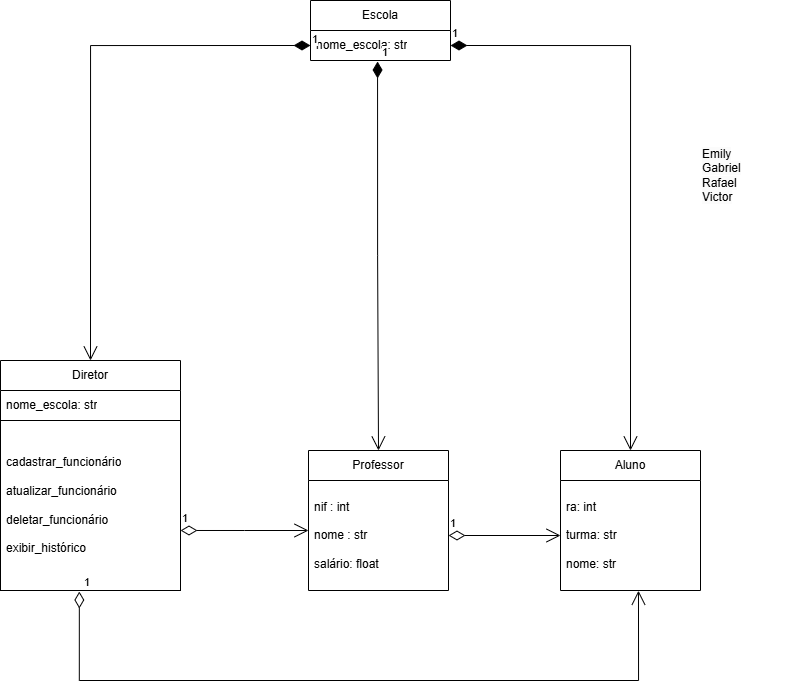

The diagram above was exported from draw.io. Its source (the exported page's mxGraphModel, read from the mxfile embedded in the PNG):
<mxGraphModel dx="2193" dy="1912" grid="1" gridSize="10" guides="1" tooltips="1" connect="1" arrows="1" fold="1" page="1" pageScale="1" pageWidth="827" pageHeight="1169" math="0" shadow="0">
  <root>
    <mxCell id="0" />
    <mxCell id="1" parent="0" />
    <mxCell id="qinzgLNfiSLEYZIK0qB4-2" value="Escola" style="swimlane;fontStyle=0;childLayout=stackLayout;horizontal=1;startSize=30;horizontalStack=0;resizeParent=1;resizeParentMax=0;resizeLast=0;collapsible=1;marginBottom=0;whiteSpace=wrap;html=1;" vertex="1" parent="1">
      <mxGeometry x="-90" y="-40" width="140" height="60" as="geometry" />
    </mxCell>
    <mxCell id="qinzgLNfiSLEYZIK0qB4-3" value="nome_escola: str" style="text;strokeColor=none;fillColor=none;align=left;verticalAlign=middle;spacingLeft=4;spacingRight=4;overflow=hidden;points=[[0,0.5],[1,0.5]];portConstraint=eastwest;rotatable=0;whiteSpace=wrap;html=1;" vertex="1" parent="qinzgLNfiSLEYZIK0qB4-2">
      <mxGeometry y="30" width="140" height="30" as="geometry" />
    </mxCell>
    <mxCell id="qinzgLNfiSLEYZIK0qB4-5" value="escola" style="text;strokeColor=none;fillColor=none;align=left;verticalAlign=middle;spacingLeft=4;spacingRight=4;overflow=hidden;points=[[0,0.5],[1,0.5]];portConstraint=eastwest;rotatable=0;whiteSpace=wrap;html=1;" vertex="1" parent="qinzgLNfiSLEYZIK0qB4-2">
      <mxGeometry y="60" width="140" as="geometry" />
    </mxCell>
    <mxCell id="qinzgLNfiSLEYZIK0qB4-6" value="Aluno" style="swimlane;fontStyle=0;childLayout=stackLayout;horizontal=1;startSize=30;horizontalStack=0;resizeParent=1;resizeParentMax=0;resizeLast=0;collapsible=1;marginBottom=0;whiteSpace=wrap;html=1;" vertex="1" parent="1">
      <mxGeometry x="160" y="410" width="140" height="140" as="geometry" />
    </mxCell>
    <mxCell id="qinzgLNfiSLEYZIK0qB4-7" value="ra: int&lt;div&gt;&lt;br&gt;&lt;/div&gt;&lt;div&gt;&lt;span style=&quot;background-color: transparent; color: light-dark(rgb(0, 0, 0), rgb(255, 255, 255));&quot;&gt;turma: str&lt;/span&gt;&lt;/div&gt;&lt;div&gt;&lt;br&gt;&lt;/div&gt;&lt;div&gt;nome: str&lt;/div&gt;" style="text;strokeColor=none;fillColor=none;align=left;verticalAlign=middle;spacingLeft=4;spacingRight=4;overflow=hidden;points=[[0,0.5],[1,0.5]];portConstraint=eastwest;rotatable=0;whiteSpace=wrap;html=1;" vertex="1" parent="qinzgLNfiSLEYZIK0qB4-6">
      <mxGeometry y="30" width="140" height="110" as="geometry" />
    </mxCell>
    <mxCell id="qinzgLNfiSLEYZIK0qB4-8" value="escola" style="text;strokeColor=none;fillColor=none;align=left;verticalAlign=middle;spacingLeft=4;spacingRight=4;overflow=hidden;points=[[0,0.5],[1,0.5]];portConstraint=eastwest;rotatable=0;whiteSpace=wrap;html=1;" vertex="1" parent="qinzgLNfiSLEYZIK0qB4-6">
      <mxGeometry y="140" width="140" as="geometry" />
    </mxCell>
    <mxCell id="qinzgLNfiSLEYZIK0qB4-9" value="Diretor" style="swimlane;fontStyle=0;childLayout=stackLayout;horizontal=1;startSize=30;horizontalStack=0;resizeParent=1;resizeParentMax=0;resizeLast=0;collapsible=1;marginBottom=0;whiteSpace=wrap;html=1;" vertex="1" parent="1">
      <mxGeometry x="-400" y="320" width="180" height="60" as="geometry" />
    </mxCell>
    <mxCell id="qinzgLNfiSLEYZIK0qB4-10" value="nome_escola: str" style="text;strokeColor=none;fillColor=none;align=left;verticalAlign=middle;spacingLeft=4;spacingRight=4;overflow=hidden;points=[[0,0.5],[1,0.5]];portConstraint=eastwest;rotatable=0;whiteSpace=wrap;html=1;" vertex="1" parent="qinzgLNfiSLEYZIK0qB4-9">
      <mxGeometry y="30" width="180" height="30" as="geometry" />
    </mxCell>
    <mxCell id="qinzgLNfiSLEYZIK0qB4-11" value="escola" style="text;strokeColor=none;fillColor=none;align=left;verticalAlign=middle;spacingLeft=4;spacingRight=4;overflow=hidden;points=[[0,0.5],[1,0.5]];portConstraint=eastwest;rotatable=0;whiteSpace=wrap;html=1;" vertex="1" parent="qinzgLNfiSLEYZIK0qB4-9">
      <mxGeometry y="60" width="180" as="geometry" />
    </mxCell>
    <mxCell id="qinzgLNfiSLEYZIK0qB4-20" value="cadastrar_funcionário&lt;div&gt;&lt;br&gt;&lt;div&gt;atualizar_funcionário&lt;/div&gt;&lt;div&gt;&lt;br&gt;&lt;/div&gt;&lt;div&gt;deletar_funcionário&amp;nbsp;&lt;/div&gt;&lt;div&gt;&lt;br&gt;&lt;/div&gt;&lt;div&gt;exibir_histórico&lt;/div&gt;&lt;/div&gt;" style="text;strokeColor=default;fillColor=none;align=left;verticalAlign=middle;spacingLeft=4;spacingRight=4;overflow=hidden;points=[[0,0.5],[1,0.5]];portConstraint=eastwest;rotatable=0;whiteSpace=wrap;html=1;" vertex="1" parent="1">
      <mxGeometry x="-400" y="380" width="180" height="170" as="geometry" />
    </mxCell>
    <mxCell id="qinzgLNfiSLEYZIK0qB4-21" value="Professor" style="swimlane;fontStyle=0;childLayout=stackLayout;horizontal=1;startSize=30;horizontalStack=0;resizeParent=1;resizeParentMax=0;resizeLast=0;collapsible=1;marginBottom=0;whiteSpace=wrap;html=1;" vertex="1" parent="1">
      <mxGeometry x="-92" y="410" width="140" height="140" as="geometry" />
    </mxCell>
    <mxCell id="qinzgLNfiSLEYZIK0qB4-22" value="nif : int&lt;div&gt;&lt;br&gt;&lt;/div&gt;&lt;div&gt;nome : str&lt;/div&gt;&lt;div&gt;&lt;br&gt;&lt;/div&gt;&lt;div&gt;salário: float&lt;/div&gt;" style="text;strokeColor=none;fillColor=none;align=left;verticalAlign=middle;spacingLeft=4;spacingRight=4;overflow=hidden;points=[[0,0.5],[1,0.5]];portConstraint=eastwest;rotatable=0;whiteSpace=wrap;html=1;" vertex="1" parent="qinzgLNfiSLEYZIK0qB4-21">
      <mxGeometry y="30" width="140" height="110" as="geometry" />
    </mxCell>
    <mxCell id="qinzgLNfiSLEYZIK0qB4-23" value="escola" style="text;strokeColor=none;fillColor=none;align=left;verticalAlign=middle;spacingLeft=4;spacingRight=4;overflow=hidden;points=[[0,0.5],[1,0.5]];portConstraint=eastwest;rotatable=0;whiteSpace=wrap;html=1;" vertex="1" parent="qinzgLNfiSLEYZIK0qB4-21">
      <mxGeometry y="140" width="140" as="geometry" />
    </mxCell>
    <mxCell id="qinzgLNfiSLEYZIK0qB4-30" value="1" style="endArrow=open;html=1;endSize=12;startArrow=diamondThin;startSize=14;startFill=1;edgeStyle=orthogonalEdgeStyle;align=left;verticalAlign=bottom;rounded=0;exitX=0.479;exitY=1.033;exitDx=0;exitDy=0;exitPerimeter=0;entryX=0.5;entryY=0;entryDx=0;entryDy=0;" edge="1" parent="1" source="qinzgLNfiSLEYZIK0qB4-3" target="qinzgLNfiSLEYZIK0qB4-21">
      <mxGeometry x="-1" y="3" relative="1" as="geometry">
        <mxPoint x="-80" y="260" as="sourcePoint" />
        <mxPoint x="80" y="260" as="targetPoint" />
      </mxGeometry>
    </mxCell>
    <mxCell id="qinzgLNfiSLEYZIK0qB4-31" value="1" style="endArrow=open;html=1;endSize=12;startArrow=diamondThin;startSize=14;startFill=1;edgeStyle=orthogonalEdgeStyle;align=left;verticalAlign=bottom;rounded=0;exitX=1;exitY=0.5;exitDx=0;exitDy=0;entryX=0.5;entryY=0;entryDx=0;entryDy=0;" edge="1" parent="1" source="qinzgLNfiSLEYZIK0qB4-3" target="qinzgLNfiSLEYZIK0qB4-6">
      <mxGeometry x="-1" y="3" relative="1" as="geometry">
        <mxPoint x="-13" y="31" as="sourcePoint" />
        <mxPoint x="-12" y="420" as="targetPoint" />
      </mxGeometry>
    </mxCell>
    <mxCell id="qinzgLNfiSLEYZIK0qB4-32" value="1" style="endArrow=open;html=1;endSize=12;startArrow=diamondThin;startSize=14;startFill=1;edgeStyle=orthogonalEdgeStyle;align=left;verticalAlign=bottom;rounded=0;exitX=0;exitY=0.5;exitDx=0;exitDy=0;entryX=0.5;entryY=0;entryDx=0;entryDy=0;" edge="1" parent="1" source="qinzgLNfiSLEYZIK0qB4-3" target="qinzgLNfiSLEYZIK0qB4-9">
      <mxGeometry x="-1" y="3" relative="1" as="geometry">
        <mxPoint x="-320" y="-69" as="sourcePoint" />
        <mxPoint x="-319" y="320" as="targetPoint" />
      </mxGeometry>
    </mxCell>
    <mxCell id="qinzgLNfiSLEYZIK0qB4-37" value="1" style="endArrow=open;html=1;endSize=12;startArrow=diamondThin;startSize=14;startFill=0;edgeStyle=orthogonalEdgeStyle;align=left;verticalAlign=bottom;rounded=0;exitX=1;exitY=0.5;exitDx=0;exitDy=0;entryX=0;entryY=0.5;entryDx=0;entryDy=0;" edge="1" parent="1" source="qinzgLNfiSLEYZIK0qB4-22" target="qinzgLNfiSLEYZIK0qB4-7">
      <mxGeometry x="-1" y="3" relative="1" as="geometry">
        <mxPoint x="70" y="600" as="sourcePoint" />
        <mxPoint x="198" y="630" as="targetPoint" />
      </mxGeometry>
    </mxCell>
    <mxCell id="qinzgLNfiSLEYZIK0qB4-41" value="1" style="endArrow=open;html=1;endSize=12;startArrow=diamondThin;startSize=14;startFill=0;edgeStyle=orthogonalEdgeStyle;align=left;verticalAlign=bottom;rounded=0;entryX=0.557;entryY=1.002;entryDx=0;entryDy=0;entryPerimeter=0;exitX=0.438;exitY=1.006;exitDx=0;exitDy=0;exitPerimeter=0;" edge="1" parent="1" source="qinzgLNfiSLEYZIK0qB4-20" target="qinzgLNfiSLEYZIK0qB4-7">
      <mxGeometry x="-1" y="3" relative="1" as="geometry">
        <mxPoint x="-320" y="620" as="sourcePoint" />
        <mxPoint x="240" y="630" as="targetPoint" />
        <Array as="points">
          <mxPoint x="-321" y="640" />
          <mxPoint x="238" y="640" />
        </Array>
      </mxGeometry>
    </mxCell>
    <mxCell id="qinzgLNfiSLEYZIK0qB4-42" value="1" style="endArrow=open;html=1;endSize=12;startArrow=diamondThin;startSize=14;startFill=0;edgeStyle=orthogonalEdgeStyle;align=left;verticalAlign=bottom;rounded=0;exitX=1;exitY=0.647;exitDx=0;exitDy=0;entryX=0;entryY=0.5;entryDx=0;entryDy=0;exitPerimeter=0;" edge="1" parent="1" source="qinzgLNfiSLEYZIK0qB4-20">
      <mxGeometry x="-1" y="3" relative="1" as="geometry">
        <mxPoint x="-204" y="490" as="sourcePoint" />
        <mxPoint x="-92" y="490" as="targetPoint" />
      </mxGeometry>
    </mxCell>
    <mxCell id="qinzgLNfiSLEYZIK0qB4-43" value="&lt;span style=&quot;color: rgb(0, 0, 0); font-family: Helvetica; font-size: 12px; font-style: normal; font-variant-ligatures: normal; font-variant-caps: normal; font-weight: 400; letter-spacing: normal; orphans: 2; text-align: center; text-indent: 0px; text-transform: none; widows: 2; word-spacing: 0px; -webkit-text-stroke-width: 0px; white-space: normal; background-color: rgb(251, 251, 251); text-decoration-thickness: initial; text-decoration-style: initial; text-decoration-color: initial; float: none; display: inline !important;&quot;&gt;Emily&lt;/span&gt;&lt;div&gt;&lt;span style=&quot;color: rgb(0, 0, 0); font-family: Helvetica; font-size: 12px; font-style: normal; font-variant-ligatures: normal; font-variant-caps: normal; font-weight: 400; letter-spacing: normal; orphans: 2; text-align: center; text-indent: 0px; text-transform: none; widows: 2; word-spacing: 0px; -webkit-text-stroke-width: 0px; white-space: normal; background-color: rgb(251, 251, 251); text-decoration-thickness: initial; text-decoration-style: initial; text-decoration-color: initial; float: none; display: inline !important;&quot;&gt;Gabriel&lt;/span&gt;&lt;/div&gt;&lt;div&gt;&lt;span style=&quot;color: rgb(0, 0, 0); font-family: Helvetica; font-size: 12px; font-style: normal; font-variant-ligatures: normal; font-variant-caps: normal; font-weight: 400; letter-spacing: normal; orphans: 2; text-align: center; text-indent: 0px; text-transform: none; widows: 2; word-spacing: 0px; -webkit-text-stroke-width: 0px; white-space: normal; background-color: rgb(251, 251, 251); text-decoration-thickness: initial; text-decoration-style: initial; text-decoration-color: initial; float: none; display: inline !important;&quot;&gt;Rafael&lt;/span&gt;&lt;/div&gt;&lt;div&gt;&lt;span style=&quot;color: rgb(0, 0, 0); font-family: Helvetica; font-size: 12px; font-style: normal; font-variant-ligatures: normal; font-variant-caps: normal; font-weight: 400; letter-spacing: normal; orphans: 2; text-align: center; text-indent: 0px; text-transform: none; widows: 2; word-spacing: 0px; -webkit-text-stroke-width: 0px; white-space: normal; background-color: rgb(251, 251, 251); text-decoration-thickness: initial; text-decoration-style: initial; text-decoration-color: initial; float: none; display: inline !important;&quot;&gt;Victor&lt;/span&gt;&lt;/div&gt;" style="text;whiteSpace=wrap;html=1;" vertex="1" parent="1">
      <mxGeometry x="300" y="100" width="90" height="80" as="geometry" />
    </mxCell>
  </root>
</mxGraphModel>